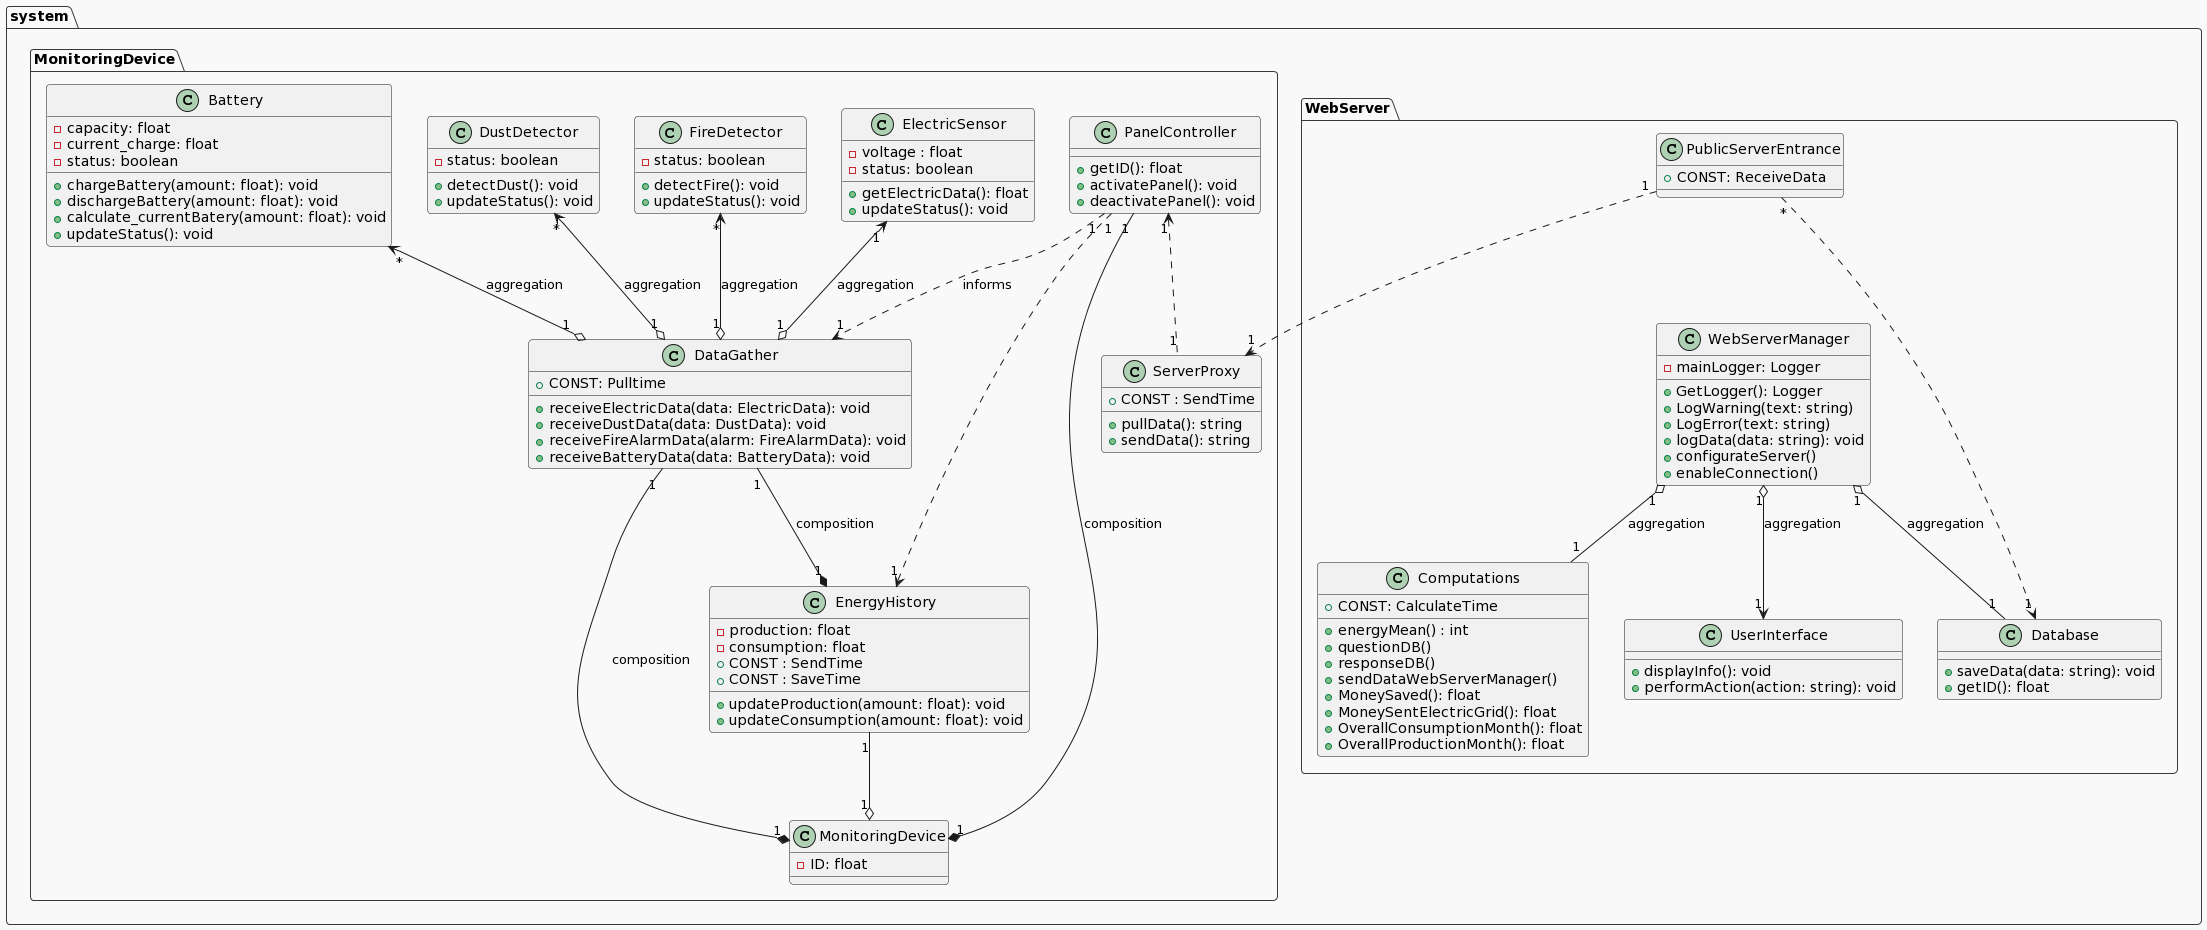

The diagram above was rendered by PlantUML. Its source (embedded in the PNG):
@startuml
!theme mars
namespace system.WebServer {

class PublicServerEntrance{
 + CONST: ReceiveData
}

class WebServerManager{
  - mainLogger: Logger
  + GetLogger(): Logger
  + LogWarning(text: string)
  + LogError(text: string)
  + logData(data: string): void
  + configurateServer()
  + enableConnection()
}

class Computations{
  + CONST: CalculateTime
  + energyMean() : int
  + questionDB()
  + responseDB()
  + sendDataWebServerManager()
  + MoneySaved(): float
  + MoneySentElectricGrid(): float
  + OverallConsumptionMonth(): float
  + OverallProductionMonth(): float
}

class UserInterface {
  + displayInfo(): void
  + performAction(action: string): void
}

class Database {
  + saveData(data: string): void
  + getID(): float
}
}

namespace system.MonitoringDevice {

class PanelController {
  + getID(): float
  + activatePanel(): void
  + deactivatePanel(): void
}
class Battery {
  - capacity: float
  - current_charge: float
  - status: boolean
  + chargeBattery(amount: float): void
  + dischargeBattery(amount: float): void
  + calculate_currentBatery(amount: float): void
  + updateStatus(): void
}
class ElectricSensor {
  - voltage : float
  + getElectricData(): float
  - status: boolean
  + updateStatus(): void

}
class FireDetector {
  + detectFire(): void
  + updateStatus(): void
  - status: boolean
}
class DataGather {
  + receiveElectricData(data: ElectricData): void
  + receiveDustData(data: DustData): void
  + receiveFireAlarmData(alarm: FireAlarmData): void
  + receiveBatteryData(data: BatteryData): void
  + CONST: Pulltime
}
class MonitoringDevice {
  - ID: float
}

class EnergyHistory{
  - production: float
  + updateProduction(amount: float): void
  - consumption: float
  + updateConsumption(amount: float): void
  + CONST : SendTime
  + CONST : SaveTime

}

class ServerProxy{
  + CONST : SendTime
  + pullData(): string
  + sendData(): string
}

class DustDetector {
  + detectDust(): void
  - status: boolean
  + updateStatus(): void
}
DataGather "1" --* "1" MonitoringDevice  : composition
DataGather "1" --* "1" EnergyHistory : composition
EnergyHistory "1" --o "1" MonitoringDevice
DustDetector "*" <--o "1" DataGather : aggregation
MonitoringDevice "1" *-- "1" PanelController : composition
FireDetector "*" <--o "1" DataGather : aggregation
PanelController "1" ..> "1" DataGather : informs
PanelController "1" ..> "1" EnergyHistory
Battery "*" <--o "1" DataGather : aggregation
ElectricSensor "1" <--o "1" DataGather : aggregation
PanelController "1" <.. "1" ServerProxy
PublicServerEntrance "1" ..> "1" ServerProxy
PublicServerEntrance "*" -.-> "1" Database
WebServerManager "1" o--> "1" UserInterface : aggregation
WebServerManager "1" o-- "1" Database : aggregation
WebServerManager "1" o-- "1" Computations : aggregation

}
@enduml